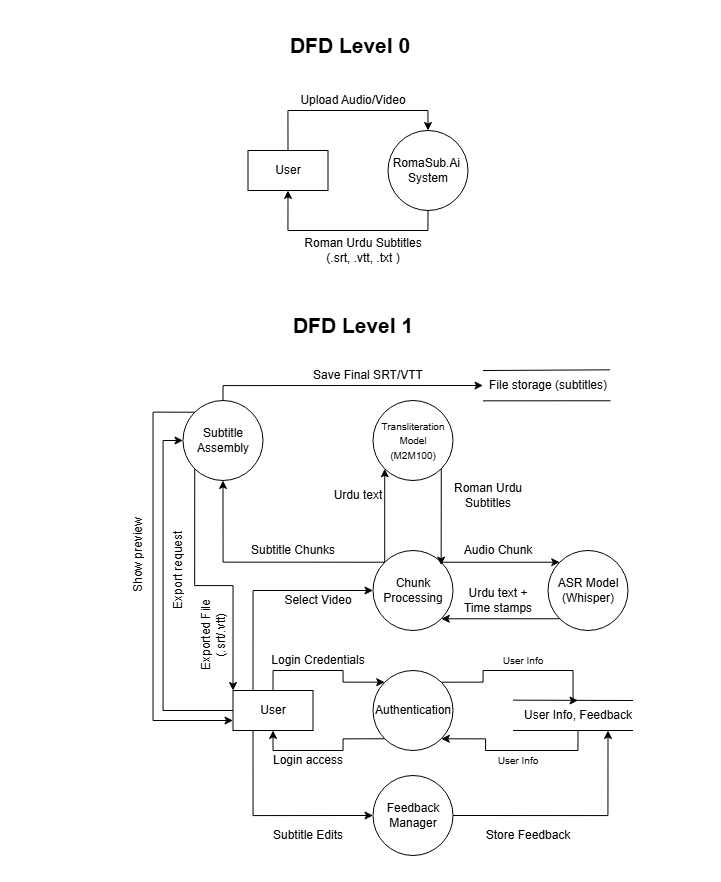

The diagram above was exported from draw.io. Its source (the exported page's mxGraphModel, read from the mxfile embedded in the PNG):
<mxGraphModel dx="2745" dy="958" grid="1" gridSize="10" guides="1" tooltips="1" connect="1" arrows="1" fold="1" page="1" pageScale="1" pageWidth="850" pageHeight="1100" math="0" shadow="0">
  <root>
    <mxCell id="0" />
    <mxCell id="1" parent="0" />
    <mxCell id="od97jn5FtnsUuIDS0DKW-86" parent="1" style="rounded=0;whiteSpace=wrap;html=1;strokeColor=light-dark(#FFFFFF,#000000);" value="" vertex="1">
      <mxGeometry height="880" width="720" x="-85" y="170" as="geometry" />
    </mxCell>
    <mxCell id="od97jn5FtnsUuIDS0DKW-4" edge="1" parent="1" source="od97jn5FtnsUuIDS0DKW-1" style="edgeStyle=orthogonalEdgeStyle;rounded=0;orthogonalLoop=1;jettySize=auto;html=1;exitX=0.5;exitY=1;exitDx=0;exitDy=0;entryX=0.5;entryY=1;entryDx=0;entryDy=0;" target="od97jn5FtnsUuIDS0DKW-2">
      <mxGeometry relative="1" as="geometry" />
    </mxCell>
    <mxCell id="od97jn5FtnsUuIDS0DKW-1" parent="1" style="ellipse;whiteSpace=wrap;html=1;aspect=fixed;" value="RomaSub.Ai&amp;nbsp;&lt;br&gt;System" vertex="1">
      <mxGeometry height="80" width="80" x="302.5" y="300" as="geometry" />
    </mxCell>
    <mxCell id="od97jn5FtnsUuIDS0DKW-3" edge="1" parent="1" source="od97jn5FtnsUuIDS0DKW-2" style="edgeStyle=orthogonalEdgeStyle;rounded=0;orthogonalLoop=1;jettySize=auto;html=1;exitX=0.5;exitY=0;exitDx=0;exitDy=0;entryX=0.5;entryY=0;entryDx=0;entryDy=0;" target="od97jn5FtnsUuIDS0DKW-1">
      <mxGeometry relative="1" as="geometry" />
    </mxCell>
    <mxCell id="od97jn5FtnsUuIDS0DKW-2" parent="1" style="rounded=0;whiteSpace=wrap;html=1;" value="User" vertex="1">
      <mxGeometry height="40" width="80" x="162.5" y="320" as="geometry" />
    </mxCell>
    <mxCell id="od97jn5FtnsUuIDS0DKW-5" parent="1" style="text;html=1;whiteSpace=wrap;strokeColor=none;fillColor=none;align=center;verticalAlign=middle;rounded=0;" value="Upload Audio/Video" vertex="1">
      <mxGeometry height="20" width="150" x="192.5" y="260" as="geometry" />
    </mxCell>
    <mxCell id="od97jn5FtnsUuIDS0DKW-6" parent="1" style="text;html=1;whiteSpace=wrap;strokeColor=none;fillColor=none;align=center;verticalAlign=middle;rounded=0;" value="Roman Urdu Subtitles&lt;div&gt;(.srt, .vtt, .txt )&lt;/div&gt;" vertex="1">
      <mxGeometry height="40" width="150" x="202.5" y="400" as="geometry" />
    </mxCell>
    <mxCell id="od97jn5FtnsUuIDS0DKW-7" parent="1" style="text;html=1;whiteSpace=wrap;strokeColor=none;fillColor=none;align=center;verticalAlign=middle;rounded=0;" value="&lt;b&gt;&lt;font style=&quot;font-size: 21px;&quot;&gt;DFD Level 0&lt;/font&gt;&lt;/b&gt;" vertex="1">
      <mxGeometry height="30" width="130" x="200" y="200" as="geometry" />
    </mxCell>
    <mxCell id="od97jn5FtnsUuIDS0DKW-8" parent="1" style="text;html=1;whiteSpace=wrap;strokeColor=none;fillColor=none;align=center;verticalAlign=middle;rounded=0;" value="&lt;b&gt;&lt;font style=&quot;font-size: 21px;&quot;&gt;DFD Level 1&lt;/font&gt;&lt;/b&gt;" vertex="1">
      <mxGeometry height="30" width="140" x="197.5" y="480" as="geometry" />
    </mxCell>
    <mxCell id="od97jn5FtnsUuIDS0DKW-15" edge="1" parent="1" source="od97jn5FtnsUuIDS0DKW-16" style="edgeStyle=orthogonalEdgeStyle;rounded=0;orthogonalLoop=1;jettySize=auto;html=1;exitX=0;exitY=1;exitDx=0;exitDy=0;entryX=0.5;entryY=1;entryDx=0;entryDy=0;" target="od97jn5FtnsUuIDS0DKW-18">
      <mxGeometry relative="1" as="geometry">
        <Array as="points">
          <mxPoint x="257.5" y="908" />
          <mxPoint x="257.5" y="920" />
          <mxPoint x="187.5" y="920" />
        </Array>
      </mxGeometry>
    </mxCell>
    <mxCell id="od97jn5FtnsUuIDS0DKW-27" edge="1" parent="1" source="od97jn5FtnsUuIDS0DKW-16" style="edgeStyle=orthogonalEdgeStyle;rounded=0;orthogonalLoop=1;jettySize=auto;html=1;exitX=1;exitY=0;exitDx=0;exitDy=0;entryX=0.5;entryY=0;entryDx=0;entryDy=0;" target="od97jn5FtnsUuIDS0DKW-26">
      <mxGeometry relative="1" as="geometry">
        <Array as="points">
          <mxPoint x="397.5" y="852" />
          <mxPoint x="397.5" y="840" />
          <mxPoint x="487.5" y="840" />
        </Array>
      </mxGeometry>
    </mxCell>
    <mxCell id="od97jn5FtnsUuIDS0DKW-16" parent="1" style="ellipse;whiteSpace=wrap;html=1;aspect=fixed;" value="Authentication" vertex="1">
      <mxGeometry height="80" width="80" x="287.5" y="840" as="geometry" />
    </mxCell>
    <mxCell id="od97jn5FtnsUuIDS0DKW-17" edge="1" parent="1" source="od97jn5FtnsUuIDS0DKW-18" style="edgeStyle=orthogonalEdgeStyle;rounded=0;orthogonalLoop=1;jettySize=auto;html=1;exitX=0.5;exitY=0;exitDx=0;exitDy=0;entryX=0;entryY=0;entryDx=0;entryDy=0;" target="od97jn5FtnsUuIDS0DKW-16">
      <mxGeometry relative="1" as="geometry" />
    </mxCell>
    <mxCell id="od97jn5FtnsUuIDS0DKW-34" edge="1" parent="1" source="od97jn5FtnsUuIDS0DKW-18" style="edgeStyle=orthogonalEdgeStyle;rounded=0;orthogonalLoop=1;jettySize=auto;html=1;exitX=0.25;exitY=1;exitDx=0;exitDy=0;entryX=0;entryY=0.5;entryDx=0;entryDy=0;" target="od97jn5FtnsUuIDS0DKW-32">
      <mxGeometry relative="1" as="geometry" />
    </mxCell>
    <mxCell id="od97jn5FtnsUuIDS0DKW-39" edge="1" parent="1" source="od97jn5FtnsUuIDS0DKW-18" style="edgeStyle=orthogonalEdgeStyle;rounded=0;orthogonalLoop=1;jettySize=auto;html=1;exitX=0.25;exitY=0;exitDx=0;exitDy=0;entryX=0;entryY=0.5;entryDx=0;entryDy=0;" target="od97jn5FtnsUuIDS0DKW-38">
      <mxGeometry relative="1" as="geometry" />
    </mxCell>
    <mxCell id="od97jn5FtnsUuIDS0DKW-73" edge="1" parent="1" source="od97jn5FtnsUuIDS0DKW-18" style="edgeStyle=orthogonalEdgeStyle;rounded=0;orthogonalLoop=1;jettySize=auto;html=1;exitX=0;exitY=0.5;exitDx=0;exitDy=0;entryX=0;entryY=0.5;entryDx=0;entryDy=0;" target="od97jn5FtnsUuIDS0DKW-63">
      <mxGeometry relative="1" as="geometry" />
    </mxCell>
    <mxCell id="od97jn5FtnsUuIDS0DKW-18" parent="1" style="rounded=0;whiteSpace=wrap;html=1;" value="User" vertex="1">
      <mxGeometry height="40" width="80" x="147.5" y="860" as="geometry" />
    </mxCell>
    <mxCell id="od97jn5FtnsUuIDS0DKW-19" parent="1" style="text;html=1;whiteSpace=wrap;strokeColor=none;fillColor=none;align=center;verticalAlign=middle;rounded=0;" value="Login Credentials" vertex="1">
      <mxGeometry height="20" width="150" x="157.5" y="820" as="geometry" />
    </mxCell>
    <mxCell id="od97jn5FtnsUuIDS0DKW-20" parent="1" style="text;html=1;whiteSpace=wrap;strokeColor=none;fillColor=none;align=center;verticalAlign=middle;rounded=0;" value="Login access" vertex="1">
      <mxGeometry height="30" width="150" x="147.5" y="915" as="geometry" />
    </mxCell>
    <mxCell id="od97jn5FtnsUuIDS0DKW-23" edge="1" parent="1" style="endArrow=none;html=1;rounded=0;" value="">
      <mxGeometry height="50" relative="1" width="50" as="geometry">
        <mxPoint x="427.5" y="869.66" as="sourcePoint" />
        <mxPoint x="547.5" y="870" as="targetPoint" />
      </mxGeometry>
    </mxCell>
    <mxCell id="od97jn5FtnsUuIDS0DKW-25" edge="1" parent="1" style="endArrow=none;html=1;rounded=0;" value="">
      <mxGeometry height="50" relative="1" width="50" as="geometry">
        <mxPoint x="427.5" y="900" as="sourcePoint" />
        <mxPoint x="547.5" y="900" as="targetPoint" />
      </mxGeometry>
    </mxCell>
    <mxCell id="od97jn5FtnsUuIDS0DKW-30" edge="1" parent="1" source="od97jn5FtnsUuIDS0DKW-26" style="edgeStyle=orthogonalEdgeStyle;rounded=0;orthogonalLoop=1;jettySize=auto;html=1;entryX=1;entryY=1;entryDx=0;entryDy=0;exitX=0.5;exitY=1;exitDx=0;exitDy=0;" target="od97jn5FtnsUuIDS0DKW-16">
      <mxGeometry relative="1" as="geometry" />
    </mxCell>
    <mxCell id="od97jn5FtnsUuIDS0DKW-26" parent="1" style="text;html=1;whiteSpace=wrap;strokeColor=none;fillColor=none;align=center;verticalAlign=middle;rounded=0;" value="User Info,&amp;nbsp;&lt;span style=&quot;background-color: transparent; color: light-dark(rgb(0, 0, 0), rgb(255, 255, 255));&quot;&gt;Feedback&lt;/span&gt;" vertex="1">
      <mxGeometry height="30" width="120" x="432.5" y="870" as="geometry" />
    </mxCell>
    <mxCell id="od97jn5FtnsUuIDS0DKW-28" parent="1" style="text;html=1;whiteSpace=wrap;strokeColor=none;fillColor=none;align=center;verticalAlign=middle;rounded=0;" value="&lt;font style=&quot;font-size: 10px;&quot;&gt;User Info&lt;/font&gt;" vertex="1">
      <mxGeometry height="20" width="60" x="407.5" y="820" as="geometry" />
    </mxCell>
    <mxCell id="od97jn5FtnsUuIDS0DKW-29" parent="1" style="text;html=1;whiteSpace=wrap;strokeColor=none;fillColor=none;align=center;verticalAlign=middle;rounded=0;" value="&lt;font style=&quot;font-size: 10px;&quot;&gt;User Info&lt;/font&gt;" vertex="1">
      <mxGeometry height="20" width="60" x="402.5" y="920" as="geometry" />
    </mxCell>
    <mxCell id="od97jn5FtnsUuIDS0DKW-35" edge="1" parent="1" source="od97jn5FtnsUuIDS0DKW-32" style="edgeStyle=orthogonalEdgeStyle;rounded=0;orthogonalLoop=1;jettySize=auto;html=1;exitX=1;exitY=0.5;exitDx=0;exitDy=0;entryX=0.75;entryY=1;entryDx=0;entryDy=0;" target="od97jn5FtnsUuIDS0DKW-26">
      <mxGeometry relative="1" as="geometry" />
    </mxCell>
    <mxCell id="od97jn5FtnsUuIDS0DKW-32" parent="1" style="ellipse;whiteSpace=wrap;html=1;aspect=fixed;" value="Feedback&lt;br&gt;Manager" vertex="1">
      <mxGeometry height="80" width="80" x="287.5" y="945" as="geometry" />
    </mxCell>
    <mxCell id="od97jn5FtnsUuIDS0DKW-36" parent="1" style="text;html=1;whiteSpace=wrap;strokeColor=none;fillColor=none;align=center;verticalAlign=middle;rounded=0;" value="Subtitle Edits" vertex="1">
      <mxGeometry height="30" width="150" x="147.5" y="990" as="geometry" />
    </mxCell>
    <mxCell id="od97jn5FtnsUuIDS0DKW-37" parent="1" style="text;html=1;whiteSpace=wrap;strokeColor=none;fillColor=none;align=center;verticalAlign=middle;rounded=0;" value="Store Feedback" vertex="1">
      <mxGeometry height="30" width="150" x="367.5" y="990" as="geometry" />
    </mxCell>
    <mxCell id="od97jn5FtnsUuIDS0DKW-52" edge="1" parent="1" source="od97jn5FtnsUuIDS0DKW-38" style="edgeStyle=orthogonalEdgeStyle;rounded=0;orthogonalLoop=1;jettySize=auto;html=1;exitX=1;exitY=0;exitDx=0;exitDy=0;entryX=0;entryY=0;entryDx=0;entryDy=0;" target="od97jn5FtnsUuIDS0DKW-43">
      <mxGeometry relative="1" as="geometry" />
    </mxCell>
    <mxCell id="od97jn5FtnsUuIDS0DKW-57" edge="1" parent="1" source="od97jn5FtnsUuIDS0DKW-38" style="edgeStyle=orthogonalEdgeStyle;rounded=0;orthogonalLoop=1;jettySize=auto;html=1;exitX=0;exitY=0;exitDx=0;exitDy=0;entryX=0;entryY=1;entryDx=0;entryDy=0;" target="od97jn5FtnsUuIDS0DKW-46">
      <mxGeometry relative="1" as="geometry" />
    </mxCell>
    <mxCell id="od97jn5FtnsUuIDS0DKW-64" edge="1" parent="1" source="od97jn5FtnsUuIDS0DKW-38" style="edgeStyle=orthogonalEdgeStyle;rounded=0;orthogonalLoop=1;jettySize=auto;html=1;exitX=0;exitY=0;exitDx=0;exitDy=0;entryX=0.5;entryY=1;entryDx=0;entryDy=0;" target="od97jn5FtnsUuIDS0DKW-63">
      <mxGeometry relative="1" as="geometry" />
    </mxCell>
    <mxCell id="od97jn5FtnsUuIDS0DKW-38" parent="1" style="ellipse;whiteSpace=wrap;html=1;aspect=fixed;" value="Chunk Processing" vertex="1">
      <mxGeometry height="80" width="80" x="287.5" y="720" as="geometry" />
    </mxCell>
    <mxCell id="od97jn5FtnsUuIDS0DKW-40" parent="1" style="text;html=1;whiteSpace=wrap;strokeColor=none;fillColor=none;align=center;verticalAlign=middle;rounded=0;" value="Select Video" vertex="1">
      <mxGeometry height="30" width="150" x="157.5" y="755" as="geometry" />
    </mxCell>
    <mxCell id="od97jn5FtnsUuIDS0DKW-53" edge="1" parent="1" source="od97jn5FtnsUuIDS0DKW-43" style="edgeStyle=orthogonalEdgeStyle;rounded=0;orthogonalLoop=1;jettySize=auto;html=1;exitX=0;exitY=1;exitDx=0;exitDy=0;entryX=1;entryY=1;entryDx=0;entryDy=0;" target="od97jn5FtnsUuIDS0DKW-38">
      <mxGeometry relative="1" as="geometry" />
    </mxCell>
    <mxCell id="od97jn5FtnsUuIDS0DKW-43" parent="1" style="ellipse;whiteSpace=wrap;html=1;aspect=fixed;" value="ASR Model&lt;br&gt;(Whisper)" vertex="1">
      <mxGeometry height="80" width="80" x="462.5" y="720" as="geometry" />
    </mxCell>
    <mxCell id="od97jn5FtnsUuIDS0DKW-45" parent="1" style="text;html=1;whiteSpace=wrap;strokeColor=none;fillColor=none;align=center;verticalAlign=middle;rounded=0;" value="Audio Chunk" vertex="1">
      <mxGeometry height="20" width="150" x="337.5" y="710" as="geometry" />
    </mxCell>
    <mxCell id="od97jn5FtnsUuIDS0DKW-46" parent="1" style="ellipse;whiteSpace=wrap;html=1;aspect=fixed;" value="&lt;div&gt;&lt;span style=&quot;font-size: 10px; background-color: transparent; color: light-dark(rgb(0, 0, 0), rgb(255, 255, 255));&quot;&gt;Transliteration&lt;/span&gt;&lt;/div&gt;&lt;font style=&quot;font-size: 10px;&quot;&gt;Model&lt;/font&gt;&lt;div&gt;&lt;font style=&quot;font-size: 10px;&quot;&gt;(M2M100)&lt;/font&gt;&lt;/div&gt;" vertex="1">
      <mxGeometry height="80" width="80" x="287.5" y="570" as="geometry" />
    </mxCell>
    <mxCell id="od97jn5FtnsUuIDS0DKW-50" parent="1" style="text;html=1;whiteSpace=wrap;strokeColor=none;fillColor=none;align=center;verticalAlign=middle;rounded=0;" value="Urdu text" vertex="1">
      <mxGeometry height="30" width="150" x="197.5" y="650" as="geometry" />
    </mxCell>
    <mxCell id="od97jn5FtnsUuIDS0DKW-54" parent="1" style="text;html=1;whiteSpace=wrap;strokeColor=none;fillColor=none;align=center;verticalAlign=middle;rounded=0;" value="Urdu text +&lt;div&gt;Time stamps&lt;/div&gt;" vertex="1">
      <mxGeometry height="20" width="150" x="337.5" y="760" as="geometry" />
    </mxCell>
    <mxCell id="od97jn5FtnsUuIDS0DKW-58" edge="1" parent="1" source="od97jn5FtnsUuIDS0DKW-46" style="edgeStyle=orthogonalEdgeStyle;rounded=0;orthogonalLoop=1;jettySize=auto;html=1;exitX=1;exitY=1;exitDx=0;exitDy=0;entryX=0.121;entryY=1.229;entryDx=0;entryDy=0;entryPerimeter=0;" target="od97jn5FtnsUuIDS0DKW-45">
      <mxGeometry relative="1" as="geometry" />
    </mxCell>
    <mxCell id="od97jn5FtnsUuIDS0DKW-59" parent="1" style="text;html=1;whiteSpace=wrap;strokeColor=none;fillColor=none;align=center;verticalAlign=middle;rounded=0;" value="&lt;blockquote style=&quot;margin: 0 0 0 40px; border: none; padding: 0px;&quot;&gt;Roman Urdu Subtitles&lt;/blockquote&gt;" vertex="1">
      <mxGeometry height="30" width="150" x="307.5" y="650" as="geometry" />
    </mxCell>
    <mxCell id="od97jn5FtnsUuIDS0DKW-77" edge="1" parent="1" source="od97jn5FtnsUuIDS0DKW-63" style="edgeStyle=orthogonalEdgeStyle;rounded=0;orthogonalLoop=1;jettySize=auto;html=1;exitX=0.5;exitY=0;exitDx=0;exitDy=0;entryX=0;entryY=0.5;entryDx=0;entryDy=0;" target="od97jn5FtnsUuIDS0DKW-76">
      <mxGeometry relative="1" as="geometry">
        <Array as="points">
          <mxPoint x="137.5" y="555" />
        </Array>
      </mxGeometry>
    </mxCell>
    <mxCell id="od97jn5FtnsUuIDS0DKW-82" edge="1" parent="1" source="od97jn5FtnsUuIDS0DKW-63" style="edgeStyle=orthogonalEdgeStyle;rounded=0;orthogonalLoop=1;jettySize=auto;html=1;exitX=0;exitY=0;exitDx=0;exitDy=0;entryX=0;entryY=0.75;entryDx=0;entryDy=0;" target="od97jn5FtnsUuIDS0DKW-18">
      <mxGeometry relative="1" as="geometry">
        <Array as="points">
          <mxPoint x="67.5" y="582" />
          <mxPoint x="67.5" y="890" />
        </Array>
      </mxGeometry>
    </mxCell>
    <mxCell id="od97jn5FtnsUuIDS0DKW-83" edge="1" parent="1" source="od97jn5FtnsUuIDS0DKW-63" style="edgeStyle=orthogonalEdgeStyle;rounded=0;orthogonalLoop=1;jettySize=auto;html=1;exitX=0;exitY=1;exitDx=0;exitDy=0;entryX=0;entryY=0;entryDx=0;entryDy=0;" target="od97jn5FtnsUuIDS0DKW-18">
      <mxGeometry relative="1" as="geometry" />
    </mxCell>
    <mxCell id="od97jn5FtnsUuIDS0DKW-63" parent="1" style="ellipse;whiteSpace=wrap;html=1;aspect=fixed;" value="&lt;div&gt;&lt;font&gt;Subtitle Assembly&lt;/font&gt;&lt;/div&gt;" vertex="1">
      <mxGeometry height="80" width="80" x="97.5" y="570" as="geometry" />
    </mxCell>
    <mxCell id="od97jn5FtnsUuIDS0DKW-65" parent="1" style="text;html=1;whiteSpace=wrap;strokeColor=none;fillColor=none;align=center;verticalAlign=middle;rounded=0;" value="Subtitle Chunks" vertex="1">
      <mxGeometry height="30" width="150" x="132.5" y="705" as="geometry" />
    </mxCell>
    <mxCell id="od97jn5FtnsUuIDS0DKW-70" parent="1" style="text;html=1;whiteSpace=wrap;strokeColor=none;fillColor=none;align=center;verticalAlign=middle;rounded=0;" value="Save Final SRT/VTT" vertex="1">
      <mxGeometry height="30" width="150" x="207.5" y="530" as="geometry" />
    </mxCell>
    <mxCell id="od97jn5FtnsUuIDS0DKW-72" parent="1" style="text;html=1;whiteSpace=wrap;strokeColor=none;fillColor=none;align=center;verticalAlign=middle;rounded=0;rotation=-90;" value="Export request" vertex="1">
      <mxGeometry height="30" width="150" x="17.5" y="725" as="geometry" />
    </mxCell>
    <mxCell id="od97jn5FtnsUuIDS0DKW-75" parent="1" style="text;html=1;whiteSpace=wrap;strokeColor=none;fillColor=none;align=center;verticalAlign=middle;rounded=0;rotation=-90;" value="Show preview" vertex="1">
      <mxGeometry height="30" width="150" x="-22.5" y="710" as="geometry" />
    </mxCell>
    <mxCell id="od97jn5FtnsUuIDS0DKW-76" parent="1" style="text;html=1;whiteSpace=wrap;strokeColor=none;fillColor=none;align=center;verticalAlign=middle;rounded=0;" value="File storage (subtitles)" vertex="1">
      <mxGeometry height="30" width="130" x="397.5" y="540" as="geometry" />
    </mxCell>
    <mxCell id="od97jn5FtnsUuIDS0DKW-79" edge="1" parent="1" style="endArrow=none;html=1;rounded=0;entryX=0.977;entryY=-0.022;entryDx=0;entryDy=0;entryPerimeter=0;" target="od97jn5FtnsUuIDS0DKW-76" value="">
      <mxGeometry height="50" relative="1" width="50" as="geometry">
        <mxPoint x="397.5" y="540" as="sourcePoint" />
        <mxPoint x="517.5" y="540.34" as="targetPoint" />
      </mxGeometry>
    </mxCell>
    <mxCell id="od97jn5FtnsUuIDS0DKW-80" edge="1" parent="1" style="endArrow=none;html=1;rounded=0;entryX=0.981;entryY=1.009;entryDx=0;entryDy=0;entryPerimeter=0;" target="od97jn5FtnsUuIDS0DKW-76" value="">
      <mxGeometry height="50" relative="1" width="50" as="geometry">
        <mxPoint x="397.5" y="570.34" as="sourcePoint" />
        <mxPoint x="517.5" y="570.34" as="targetPoint" />
      </mxGeometry>
    </mxCell>
    <mxCell id="od97jn5FtnsUuIDS0DKW-84" parent="1" style="text;html=1;whiteSpace=wrap;strokeColor=none;fillColor=none;align=center;verticalAlign=middle;rounded=0;rotation=-90;" value="Exported File&lt;div&gt;(.srt/.vtt)&lt;/div&gt;" vertex="1">
      <mxGeometry height="10" width="150" x="52.5" y="800" as="geometry" />
    </mxCell>
  </root>
</mxGraphModel>